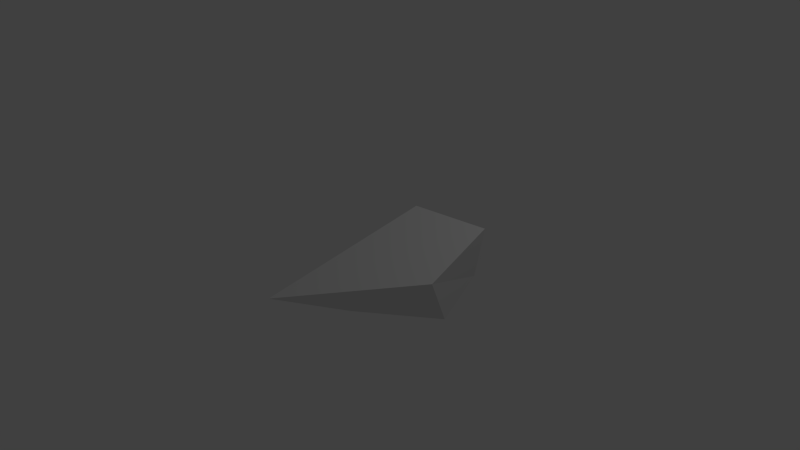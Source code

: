 # Source: Spike.blend  (saved by Blender 2.73.0; exported with 4.5.12 LTS)
import bpy
from mathutils import Matrix  # noqa: F401  (used for matrix-valued properties, if any)

bpy.ops.wm.read_factory_settings(use_empty=True)
scene = bpy.context.scene
scene.name = 'Scene'

# ---- collections
col_collection_1 = bpy.data.collections.new('Collection 1'); scene.collection.children.link(col_collection_1)

# ---- materials (node trees are filled in below, after node groups)
mat_material = bpy.data.materials.new('Material')
mat_material.alpha_threshold = 0.0
mat_material.use_transparent_shadow = False
mat_material.roughness = 0.5
mat_material.line_color = (0.0, 0.0, 0.0, 1.0)

# ---- material node trees

# ---- world
world_world = bpy.data.worlds.new('World'); scene.world = world_world
world_world.color = (0.05088, 0.05088, 0.05088)
world_world.use_sun_shadow = False
world_world.sun_shadow_jitter_overblur = 0.0
world_world.cycles.sampling_method = 'MANUAL'
world_world.cycles.sample_map_resolution = 256

# ---- cameras
cam_camera = bpy.data.cameras.new('Camera')
cam_camera.clip_end = 100.0
cam_camera.lens = 35.0
cam_camera.sensor_width = 32.0
cam_camera.sensor_height = 18.0
cam_camera.ortho_scale = 7.314
cam_camera.dof.focus_distance = 0.0
cam_camera.dof.aperture_fstop = 128.0

# ---- lights
light_lamp = bpy.data.lights.new('Lamp', 'POINT')
light_lamp.transmission_factor = 0.0
light_lamp.cutoff_distance = 30.0
light_lamp.energy = 100.0
light_lamp.shadow_buffer_clip_start = 1.001
light_lamp.shadow_soft_size = 0.1
light_lamp.shadow_maximum_resolution = 0.006
light_lamp.use_absolute_resolution = True
light_lamp.cycles.use_multiple_importance_sampling = False

# ---- meshes
me_cube = bpy.data.meshes.new('Cube')
me_cube.from_pydata([(0.6936, 1.171, -0.5104), (0.6342, 0.6724, -1.0), (-0.4045, -0.09352, -1.0), (-0.2312, 0.9493, -0.3355), (1.0, 1.0, 0.3701), (0.8718, 0.1881, -0.1608), (-1.0, -1.0, -0.6787), (-0.09599, 0.8602, 0.3701)], [], [(0, 1, 2, 3), (4, 7, 6, 5), (0, 4, 5, 1), (1, 5, 6, 2), (2, 6, 7, 3), (4, 0, 3, 7)])
me_cube.materials.append(mat_material)
me_cube.use_remesh_preserve_volume = False
me_cube.use_remesh_preserve_attributes = False
me_cube.use_mirror_vertex_groups = False
me_cube.update()

# ---- objects
ob_cube = bpy.data.objects.new('Cube', me_cube)
ob_lamp = bpy.data.objects.new('Lamp', light_lamp)
ob_camera = bpy.data.objects.new('Camera', cam_camera)

# ---- transforms, parenting, visibility, modifiers, constraints
ob_cube.location = (0.0, 0.0, 0.0)
ob_cube.lock_rotations_4d = False
ob_cube.empty_display_type = 'ARROWS'
ob_cube.lineart.crease_threshold = 0.0
ob_lamp.location = (4.076, 1.005, 5.904)
ob_lamp.rotation_euler = (0.6503, 0.05522, 1.866)
ob_lamp.lock_rotations_4d = False
ob_lamp.empty_display_type = 'ARROWS'
ob_lamp.color = (0.0, 0.0, 0.0, 0.0)
ob_lamp.lineart.crease_threshold = 0.0
ob_camera.location = (7.481, -6.508, 5.344)
ob_camera.rotation_euler = (1.109, 0.01082, 0.8149)
ob_camera.lock_rotations_4d = False
ob_camera.empty_display_type = 'ARROWS'
ob_camera.color = (0.0, 0.0, 0.0, 0.0)
ob_camera.display_type = 'WIRE'
ob_camera.lineart.crease_threshold = 0.0

# ---- collection membership
col_collection_1.objects.link(ob_cube)
col_collection_1.objects.link(ob_lamp)
col_collection_1.objects.link(ob_camera)

# ---- scene / render settings (as saved in the file)
scene.camera = ob_camera
scene.frame_start = 1; scene.frame_end = 250; scene.frame_set(1)
scene.render.engine = 'BLENDER_EEVEE_NEXT'
scene.render.resolution_percentage = 50
scene.render.dither_intensity = 0.0
scene.cycles.use_denoising = False
scene.cycles.samples = 10
scene.cycles.sampling_pattern = 'TABULATED_SOBOL'
scene.cycles.light_sampling_threshold = 0.0
scene.cycles.use_adaptive_sampling = False
scene.cycles.use_light_tree = False
scene.cycles.blur_glossy = 0.0
scene.cycles.pixel_filter_type = 'GAUSSIAN'
scene.cycles.sample_clamp_indirect = 0.0
scene.view_settings.view_transform = 'Standard'
bpy.context.view_layer.update()
